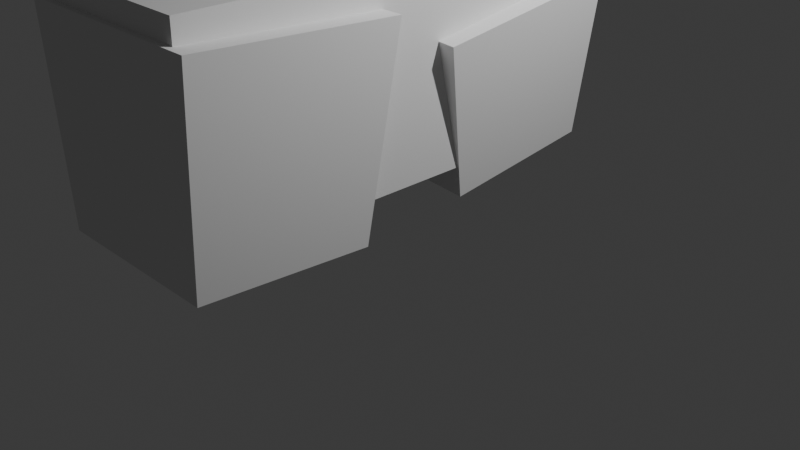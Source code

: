 # Source: polygon-fox.blend  (saved by Blender 4.5.90; exported with 4.5.12 LTS)
import bpy
from mathutils import Matrix  # noqa: F401  (used for matrix-valued properties, if any)

bpy.ops.wm.read_factory_settings(use_empty=True)
scene = bpy.context.scene
scene.name = 'Scene'

# ---- collections
col_collection = bpy.data.collections.new('Collection'); scene.collection.children.link(col_collection)

# ---- materials (node trees are filled in below, after node groups)
mat_material_001 = bpy.data.materials.new('Material.001')
mat_material = bpy.data.materials.new('Material')
mat_material.alpha_threshold = 0.0
mat_material.roughness = 0.5
mat_material.line_color = (0.0, 0.0, 0.0, 1.0)

# ---- material node trees
mat_material_001.use_nodes = True; mat_material_001.node_tree.nodes.clear()
_N = mat_material_001.node_tree.nodes; _L = mat_material_001.node_tree.links
n0 = _N.new('ShaderNodeBsdfPrincipled'); n0.name = 'Principled BSDF'; n0.location = (-200, 100)
n1 = _N.new('ShaderNodeOutputMaterial'); n1.name = 'Material Output'; n1.location = (200, 100)
_L.new(n0.outputs[0], n1.inputs[0])
n1.is_active_output = True
mat_material.use_nodes = True; mat_material.node_tree.nodes.clear()
_N = mat_material.node_tree.nodes; _L = mat_material.node_tree.links
n0 = _N.new('ShaderNodeOutputMaterial'); n0.name = 'Material Output'; n0.location = (200, 100)
n1 = _N.new('ShaderNodeBsdfPrincipled'); n1.name = 'Principled BSDF'; n1.location = (-200, 100)
n1.inputs[3].default_value = 1.45
_L.new(n1.outputs[0], n0.inputs[0])
n0.is_active_output = True

# ---- world
world_world = bpy.data.worlds.new('World'); scene.world = world_world
world_world.use_nodes = True; world_world.node_tree.nodes.clear()
_N = world_world.node_tree.nodes; _L = world_world.node_tree.links
n0 = _N.new('ShaderNodeOutputWorld'); n0.name = 'World Output'; n0.location = (200, 100)
n1 = _N.new('ShaderNodeBackground'); n1.name = 'Background'; n1.location = (-200, 100)
n1.inputs[0].default_value = (0.05088, 0.05088, 0.05088, 1.0)
_L.new(n1.outputs[0], n0.inputs[0])
n0.is_active_output = True
world_world.color = (0.05088, 0.05088, 0.05088)
world_world.sun_shadow_jitter_overblur = 0.0

# ---- cameras
cam_camera = bpy.data.cameras.new('Camera')
cam_camera.clip_end = 100.0
cam_camera.ortho_scale = 7.314

# ---- lights
light_light = bpy.data.lights.new('Light', 'POINT')
light_light.energy = 1000.0
light_light.shadow_soft_size = 0.1

# ---- meshes
me_cube_002 = bpy.data.meshes.new('Cube.002')
me_cube_002.from_pydata([(0.3184, 1.173, 1.288), (0.4265, 1.173, -0.6481), (1.972, 1.173, 1.38), (2.08, 1.173, -0.5558), (0.3184, -2.497, 1.288), (0.4265, -2.497, -0.6481), (1.972, -2.497, 1.38), (2.08, -2.497, -0.5558), (1.118, 2.874, 1.387), (1.119, 2.874, 1.358), (1.168, 2.874, 1.36), (1.167, 2.874, 1.389), (1.068, 2.062, 1.861), (1.076, 2.025, 1.861), (0.8301, 2.01, 2.292)], [], [(0, 4, 6, 2), (3, 2, 6, 7), (7, 6, 4, 5), (5, 1, 3, 7), (1, 0, 2, 3), (5, 4, 0, 1), (9, 8, 11, 10), (12, 14, 13)])
me_cube_002.polygons.foreach_set('material_index', [1, 1, 1, 1, 1, 1, 0, 0])
_uv = me_cube_002.uv_layers.new(name='UVMap')
_uv.uv.foreach_set('vector', [0.625, 0.5, 0.875, 0.5, 0.875, 0.75, 0.625, 0.75, 0.375, 0.75, 0.625, 0.75, 0.625, 1.0, 0.375, 1.0, 0.375, 0.0, 0.625, 0.0, 0.625, 0.25, 0.375, 0.25, 0.125, 0.5, 0.375, 0.5, 0.375, 0.75, 0.125, 0.75, 0.375, 0.5, 0.625, 0.5, 0.625, 0.75, 0.375, 0.75, 0.375, 0.25, 0.625, 0.25, 0.625, 0.5, 0.375, 0.5, 0.375, 0.5, 0.5, 0.5, 0.5, 0.75, 0.375, 0.75, 0.2032, 0.01461, 0.25, 0.25, 0.1582, 0.02827])
me_cube_002.materials.append(mat_material_001)
me_cube_002.materials.append(mat_material)
me_cube_002.update()
me_cube_003 = bpy.data.meshes.new('Cube.003')
me_cube_003.from_pydata([(0.2712, 1.397, 0.9727), (0.334, 1.374, -0.6262), (2.217, 1.38, 0.9542), (2.101, 1.359, -0.643), (0.2426, -0.2597, 0.6828), (0.3109, 0.03131, -0.8595), (2.188, -0.2765, 0.6643), (2.078, 0.01602, -0.8763)], [], [(7, 6, 4, 5), (0, 4, 6, 2), (5, 1, 3, 7), (3, 2, 6, 7), (1, 0, 2, 3), (5, 4, 0, 1)])
_uv = me_cube_003.uv_layers.new(name='UVMap')
_uv.uv.foreach_set('vector', [0.375, 0.0, 0.625, 0.0, 0.625, 0.25, 0.375, 0.25, 0.625, 0.5, 0.875, 0.5, 0.875, 0.75, 0.625, 0.75, 0.125, 0.5, 0.375, 0.5, 0.375, 0.75, 0.125, 0.75, 0.375, 0.75, 0.625, 0.75, 0.625, 1.0, 0.375, 1.0, 0.375, 0.5, 0.625, 0.5, 0.625, 0.75, 0.375, 0.75, 0.375, 0.25, 0.625, 0.25, 0.625, 0.5, 0.375, 0.5])
me_cube_003.materials.append(None)
me_cube_003.materials.append(mat_material)
me_cube_003.update()
me_cube_004 = bpy.data.meshes.new('Cube.004')
me_cube_004.from_pydata([(2.156, -2.526, -0.8318), (2.191, -2.552, 1.178), (0.3822, -2.526, -0.9308), (0.1234, -2.552, 1.063), (2.161, -1.034, -0.9273), (2.197, -0.8132, 1.067), (0.3876, -1.034, -1.026), (0.1296, -0.8132, 0.9514)], [], [(0, 1, 3, 2), (2, 3, 7, 6), (6, 7, 5, 4), (4, 5, 1, 0), (2, 6, 4, 0), (7, 3, 1, 5)])
_uv = me_cube_004.uv_layers.new(name='UVMap')
_uv.uv.foreach_set('vector', [0.375, 0.0, 0.625, 0.0, 0.625, 0.25, 0.375, 0.25, 0.375, 0.25, 0.625, 0.25, 0.625, 0.5, 0.375, 0.5, 0.375, 0.5, 0.625, 0.5, 0.625, 0.75, 0.375, 0.75, 0.375, 0.75, 0.625, 0.75, 0.625, 1.0, 0.375, 1.0, 0.125, 0.5, 0.375, 0.5, 0.375, 0.75, 0.125, 0.75, 0.625, 0.5, 0.875, 0.5, 0.875, 0.75, 0.625, 0.75])
me_cube_004.materials.append(None)
me_cube_004.materials.append(mat_material)
me_cube_004.update()
me_cube_005 = bpy.data.meshes.new('Cube.005')
me_cube_005.from_pydata([(1.77, -0.1429, 1.292), (1.813, 1.631, 1.945), (0.5286, -0.1429, 1.223), (0.4135, 1.631, 1.867), (1.836, 0.07243, 0.1196), (1.864, 1.776, 1.04), (0.594, 0.07243, 0.05029), (0.464, 1.776, 0.9617), (1.739, 1.634, 1.18), (1.697, 1.609, 1.947), (0.572, 1.634, 1.115), (0.5292, 1.609, 1.882), (1.537, 2.297, 1.169), (1.497, 2.208, 1.894), (0.7742, 2.297, 1.126), (0.7337, 2.208, 1.851), (1.714, 1.634, 1.632), (0.5467, 1.634, 1.567), (0.7467, 2.411, 1.62), (1.509, 2.411, 1.662), (0.8354, 2.596, 1.533), (0.8551, 2.596, 1.18), (1.451, 2.596, 1.214), (1.431, 2.596, 1.567), (0.6569, 1.923, 1.838), (1.318, 2.006, 2.314), (1.118, 2.874, 1.387), (1.119, 2.874, 1.358), (1.168, 2.874, 1.36), (1.167, 2.874, 1.389), (1.128, 1.99, 1.871), (1.135, 1.954, 1.871), (1.151, 1.92, 1.872), (1.174, 1.889, 1.873), (1.203, 1.862, 1.875), (1.238, 1.841, 1.877), (1.277, 1.827, 1.879), (1.318, 1.819, 1.881), (1.36, 1.818, 1.884), (1.402, 1.825, 1.886), (1.441, 1.839, 1.888), (1.477, 1.859, 1.89), (1.507, 1.884, 1.892), (1.531, 1.915, 1.893), (1.548, 1.948, 1.894), (1.128, 2.027, 1.871), (1.068, 2.062, 1.861), (1.076, 2.025, 1.861), (1.075, 1.987, 1.861), (1.065, 1.95, 1.861), (1.048, 1.915, 1.86), (1.023, 1.884, 1.858), (0.9914, 1.858, 1.856), (0.9547, 1.838, 1.854), (0.9141, 1.824, 1.852), (0.8713, 1.817, 1.85), (0.8279, 1.818, 1.847), (0.7855, 1.827, 1.845), (0.7457, 1.842, 1.843), (0.7102, 1.864, 1.841), (0.6802, 1.891, 1.839), (0.8301, 2.01, 2.292)], [], [(0, 1, 3, 2), (2, 3, 7, 6), (6, 7, 5, 4), (4, 5, 1, 0), (2, 6, 4, 0), (7, 3, 1, 5), (16, 9, 11, 17), (17, 11, 15, 18), (18, 15, 13, 19), (19, 13, 9, 16), (10, 14, 12, 8), (15, 11, 9, 13), (12, 19, 16, 8), (14, 18, 20, 21), (10, 17, 18, 14), (8, 16, 17, 10), (23, 22, 28, 29), (18, 19, 23, 20), (19, 12, 22, 23), (12, 14, 21, 22), (21, 20, 26, 27), (20, 23, 29, 26), (22, 21, 27, 28), (30, 25, 45), (31, 25, 30), (25, 44, 45), (32, 25, 31), (33, 25, 32), (34, 25, 33), (35, 25, 34), (36, 25, 35), (37, 25, 36), (38, 25, 37), (39, 25, 38), (40, 25, 39), (41, 25, 40), (42, 25, 41), (43, 25, 42), (44, 25, 43), (47, 61, 48), (48, 61, 49), (49, 61, 50), (50, 61, 51), (51, 61, 52), (52, 61, 53), (53, 61, 54), (54, 61, 55), (55, 61, 56), (56, 61, 57), (57, 61, 58), (58, 61, 59), (61, 46, 24), (59, 61, 60), (60, 61, 24)])
_uv = me_cube_005.uv_layers.new(name='UVMap')
_uv.uv.foreach_set('vector', [0.375, 0.0, 0.625, 0.0, 0.625, 0.25, 0.375, 0.25, 0.375, 0.25, 0.625, 0.25, 0.625, 0.5, 0.375, 0.5, 0.375, 0.5, 0.625, 0.5, 0.625, 0.75, 0.375, 0.75, 0.375, 0.75, 0.625, 0.75, 0.625, 1.0, 0.375, 1.0, 0.125, 0.5, 0.375, 0.5, 0.375, 0.75, 0.125, 0.75, 0.625, 0.5, 0.875, 0.5, 0.875, 0.75, 0.625, 0.75, 0.5, 0.0, 0.625, 0.0, 0.625, 0.25, 0.5, 0.25, 0.5, 0.25, 0.625, 0.25, 0.625, 0.5, 0.5, 0.5, 0.5, 0.5, 0.625, 0.5, 0.625, 0.75, 0.5, 0.75, 0.5, 0.75, 0.625, 0.75, 0.625, 1.0, 0.5, 1.0, 0.125, 0.5, 0.375, 0.5, 0.375, 0.75, 0.125, 0.75, 0.625, 0.5, 0.875, 0.5, 0.875, 0.75, 0.625, 0.75, 0.375, 0.75, 0.5, 0.75, 0.5, 1.0, 0.375, 1.0, 0.375, 0.5, 0.5, 0.5, 0.5, 0.5, 0.375, 0.5, 0.375, 0.25, 0.5, 0.25, 0.5, 0.5, 0.375, 0.5, 0.375, 0.0, 0.5, 0.0, 0.5, 0.25, 0.375, 0.25, 0.5, 0.75, 0.375, 0.75, 0.375, 0.75, 0.5, 0.75, 0.5, 0.5, 0.5, 0.75, 0.5, 0.75, 0.5, 0.5, 0.5, 0.75, 0.375, 0.75, 0.375, 0.75, 0.5, 0.75, 0.375, 0.75, 0.375, 0.5, 0.375, 0.5, 0.375, 0.75, 0.375, 0.5, 0.5, 0.5, 0.5, 0.5, 0.375, 0.5, 0.5, 0.5, 0.5, 0.75, 0.5, 0.75, 0.5, 0.5, 0.375, 0.75, 0.375, 0.5, 0.375, 0.5, 0.375, 0.75, 0.2032, 0.4854, 0.25, 0.25, 0.25, 0.49, 0.1582, 0.4717, 0.25, 0.25, 0.2032, 0.4854, 0.25, 0.25, 0.2032, 0.01461, 0.25, 0.49, 0.1167, 0.4496, 0.25, 0.25, 0.1582, 0.4717, 0.08029, 0.4197, 0.25, 0.25, 0.1167, 0.4496, 0.05045, 0.3833, 0.25, 0.25, 0.08029, 0.4197, 0.02827, 0.3418, 0.25, 0.25, 0.05045, 0.3833, 0.01461, 0.2968, 0.25, 0.25, 0.02827, 0.3418, 0.01, 0.25, 0.25, 0.25, 0.01461, 0.2968, 0.01461, 0.2032, 0.25, 0.25, 0.01, 0.25, 0.02827, 0.1582, 0.25, 0.25, 0.01461, 0.2032, 0.05045, 0.1167, 0.25, 0.25, 0.02827, 0.1582, 0.08029, 0.08029, 0.25, 0.25, 0.05045, 0.1167, 0.1167, 0.05045, 0.25, 0.25, 0.08029, 0.08029, 0.1582, 0.02827, 0.25, 0.25, 0.1167, 0.05045, 0.2032, 0.01461, 0.25, 0.25, 0.1582, 0.02827, 0.1582, 0.02827, 0.25, 0.25, 0.1167, 0.05045, 0.1167, 0.05045, 0.25, 0.25, 0.08029, 0.08029, 0.08029, 0.08029, 0.25, 0.25, 0.05045, 0.1167, 0.05045, 0.1167, 0.25, 0.25, 0.02827, 0.1582, 0.02827, 0.1582, 0.25, 0.25, 0.01461, 0.2032, 0.01461, 0.2032, 0.25, 0.25, 0.01, 0.25, 0.01, 0.25, 0.25, 0.25, 0.01461, 0.2968, 0.01461, 0.2968, 0.25, 0.25, 0.02827, 0.3418, 0.02827, 0.3418, 0.25, 0.25, 0.05045, 0.3833, 0.05045, 0.3833, 0.25, 0.25, 0.08029, 0.4197, 0.08029, 0.4197, 0.25, 0.25, 0.1167, 0.4496, 0.1167, 0.4496, 0.25, 0.25, 0.1582, 0.4717, 0.25, 0.25, 0.2032, 0.01461, 0.25, 0.49, 0.1582, 0.4717, 0.25, 0.25, 0.2032, 0.4854, 0.2032, 0.4854, 0.25, 0.25, 0.25, 0.49])
me_cube_005.materials.append(mat_material_001)
me_cube_005.materials.append(mat_material)
me_cube_005.update()
arm_armature = bpy.data.armatures.new('Armature')  # bones are not reproduced
arm_armature_001 = bpy.data.armatures.new('Armature.001')  # bones are not reproduced
arm_armature_002 = bpy.data.armatures.new('Armature.002')  # bones are not reproduced

# ---- objects
ob_light = bpy.data.objects.new('Light', light_light)
ob_camera = bpy.data.objects.new('Camera', cam_camera)
ob_body = bpy.data.objects.new('body', me_cube_002)
ob_legs_front = bpy.data.objects.new('legs front', me_cube_003)
ob_legs_rear = bpy.data.objects.new('legs rear', me_cube_004)
ob_armature = bpy.data.objects.new('Armature', arm_armature)
ob_armature_001 = bpy.data.objects.new('Armature.001', arm_armature_001)
ob_head = bpy.data.objects.new('head', me_cube_005)
ob_head_armature = bpy.data.objects.new('head-armature', arm_armature_002)

# ---- transforms, parenting, visibility, modifiers, constraints
ob_light.location = (4.076, 1.005, 5.904)
ob_light.rotation_euler = (0.6503, 0.05522, 1.866)
ob_light.lock_rotations_4d = False
ob_light.empty_display_type = 'ARROWS'
ob_light.color = (0.0, 0.0, 0.0, 0.0)
ob_light.lineart.crease_threshold = 0.0
ob_camera.location = (7.359, -6.926, 4.958)
ob_camera.rotation_euler = (1.109, 0.0, 0.8149)
ob_camera.lock_rotations_4d = False
ob_camera.empty_display_type = 'ARROWS'
ob_camera.color = (0.0, 0.0, 0.0, 0.0)
ob_camera.display_type = 'WIRE'
ob_camera.lineart.crease_threshold = 0.0
ob_body.location = (-1.267, 0.0, 1.541)
ob_body.rotation_euler = (0.0, 0.05577, 0.0)
ob_body.scale = (1.031, 1.184, 1.031)
ob_legs_front.location = (-1.267, 0.0, 1.541)
ob_legs_front.rotation_euler = (0.0, 0.05577, 0.0)
ob_legs_front.scale = (1.031, 1.184, 1.031)
_c = ob_legs_front.constraints.new('ARMATURE'); _c.name = 'Armature'
ob_legs_rear.location = (-1.267, 0.0, 1.541)
ob_legs_rear.rotation_euler = (0.0, 0.05577, 0.0)
ob_legs_rear.scale = (1.031, 1.184, 1.031)
_c = ob_legs_rear.constraints.new('ARMATURE'); _c.name = 'Armature'
ob_armature.parent = ob_legs_front
ob_armature.location = (1.25, 0.5, 0.55)
ob_armature.rotation_euler = (-2.921, -0.0, 0.0)
ob_armature_001.parent = ob_legs_rear
ob_armature_001.location = (1.25, -1.84, 0.28)
ob_armature_001.rotation_euler = (3.054, 0.0, 0.0)
ob_head.location = (-1.267, 0.0, 1.541)
ob_head.rotation_euler = (0.0, 0.05577, 0.0)
ob_head.scale = (1.031, 1.184, 1.031)
_c = ob_head.constraints.new('ARMATURE'); _c.name = 'Armature'
_c.use_deform_preserve_volume = True
ob_head_armature.parent = ob_head
ob_head_armature.location = (1.25, 0.81, 1.02)
ob_head_armature.rotation_euler = (-1.047, 0.0, 0.0)
_c = ob_head_armature.constraints.new('CLAMP_TO'); _c.name = 'Clamp To'
_c.main_axis = 'CLAMPTO_X'

# ---- collection membership
col_collection.objects.link(ob_light)
col_collection.objects.link(ob_camera)
col_collection.objects.link(ob_body)
col_collection.objects.link(ob_legs_front)
col_collection.objects.link(ob_legs_rear)
col_collection.objects.link(ob_armature)
col_collection.objects.link(ob_armature_001)
col_collection.objects.link(ob_head)
col_collection.objects.link(ob_head_armature)

# ---- scene / render settings (as saved in the file)
scene.camera = ob_camera
scene.frame_start = 1; scene.frame_end = 250; scene.frame_set(1)
scene.render.engine = 'BLENDER_EEVEE_NEXT'
bpy.context.view_layer.update()
